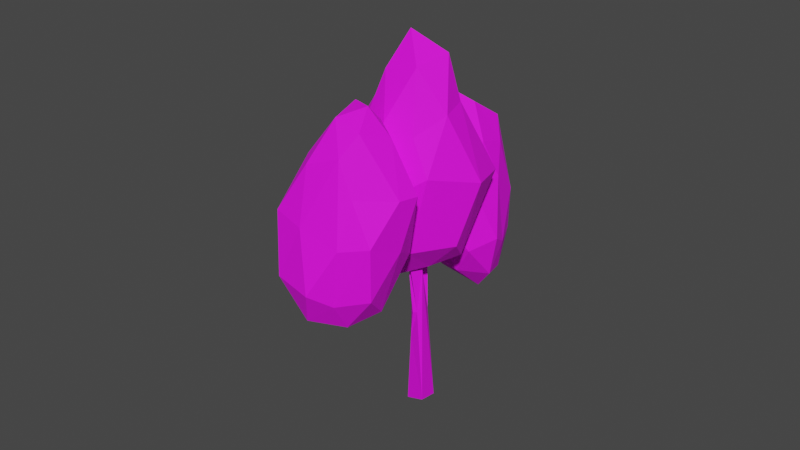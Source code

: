 # Source: tree10.blend  (saved by Blender 3.2.14; exported with 4.5.12 LTS)
import bpy
from mathutils import Matrix  # noqa: F401  (used for matrix-valued properties, if any)

bpy.ops.wm.read_factory_settings(use_empty=True)
scene = bpy.context.scene
scene.name = 'Scene'

# ---- collections
col_collection = bpy.data.collections.new('Collection'); scene.collection.children.link(col_collection)

# ---- images (referenced by path relative to the original .blend; pixels are not part of the script)
import os
ASSET_DIR = os.environ.get("B2B_ASSET_DIR", "")  # directory of the original .blend (textures are referenced by path, not embedded)
HERE = os.path.dirname(os.path.abspath(__file__))  # packed textures are extracted next to this script under _unpacked/

def load_image(name, relpath, width, height, colorspace="sRGB"):
    """Load a texture the original file referenced (path relative to the .blend, or extracted next to this script)."""
    p = next((c for c in (os.path.join(HERE, relpath), os.path.join(ASSET_DIR, relpath)) if relpath and os.path.exists(c)), "")
    if p:
        img = bpy.data.images.load(p, check_existing=True)
        img.name = name
    else:  # same state as the original file: an image datablock whose file is absent (Cycles renders it pink)
        img = bpy.data.images.new(name, width, height)
        img.source = "FILE"
        img.filepath = "//" + (relpath or name)
    img.colorspace_settings.name = colorspace
    return img
img_tree10 = load_image('tree10', 'tree10.png', 1024, 1024, 'sRGB')

# ---- materials (node trees are filled in below, after node groups)
mat_material = bpy.data.materials.new('Material')
mat_material.alpha_threshold = 0.0
mat_material.use_transparent_shadow = False
mat_material.line_color = (0.0, 0.0, 0.0, 1.0)

# ---- material node trees
mat_material.use_nodes = True; mat_material.node_tree.nodes.clear()
_N = mat_material.node_tree.nodes; _L = mat_material.node_tree.links
n0 = _N.new('ShaderNodeOutputMaterial'); n0.name = 'Material Output'; n0.location = (300, 300)
n1 = _N.new('ShaderNodeBsdfPrincipled'); n1.name = 'Principled BSDF'; n1.location = (10, 300)
n1.distribution = 'GGX'
n1.subsurface_method = 'RANDOM_WALK_SKIN'
n1.inputs[2].default_value = 0.8182
n1.inputs[3].default_value = 1.45
n1.inputs[13].default_value = 0.3682
n1.inputs[27].default_value = (0.0, 0.0, 0.0, 1.0)
n1.inputs[28].default_value = 1.0
n2 = _N.new('ShaderNodeTexImage'); n2.name = 'Изображение-текстура'; n2.location = (-349, 222)
n2.image = img_tree10
_L.new(n1.outputs[0], n0.inputs[0])
_L.new(n2.outputs[0], n1.inputs[0])
n0.is_active_output = True

# ---- world
world_world = bpy.data.worlds.new('World'); scene.world = world_world
world_world.use_nodes = True; world_world.node_tree.nodes.clear()
_N = world_world.node_tree.nodes; _L = world_world.node_tree.links
n0 = _N.new('ShaderNodeOutputWorld'); n0.name = 'World Output'; n0.location = (300, 300)
n1 = _N.new('ShaderNodeBackground'); n1.name = 'Background'; n1.location = (10, 300)
n1.inputs[0].default_value = (0.05088, 0.05088, 0.05088, 1.0)
_L.new(n1.outputs[0], n0.inputs[0])
n0.is_active_output = True
world_world.color = (0.05088, 0.05088, 0.05088)
world_world.use_sun_shadow = False
world_world.sun_shadow_jitter_overblur = 0.0

# ---- meshes
me_x = bpy.data.meshes.new('Икосфера')
me_x.from_pydata([(0.01012, -0.006304, -0.887), (0.7186, -0.6493, -0.4294), (-0.1577, -0.8824, -0.4944), (-0.9018, 0.1079, -0.4801), (-0.3447, 0.8577, -0.5098), (0.5909, 0.4373, -0.3574), (0.1547, -0.6832, 0.3322), (-0.6276, -0.4326, 0.4658), (-0.591, 0.3882, 0.5557), (0.2159, 0.7166, 0.4163), (0.9394, -0.1777, 0.4235), (-0.03524, -0.03691, 0.9717), (-0.1585, -0.4787, -0.7896), (0.4084, -0.3257, -0.7762), (0.2232, -0.6948, -0.5543), (0.8012, -0.1014, -0.606), (0.3911, 0.1573, -0.8378), (-0.4265, -0.04621, -0.7671), (-0.7066, -0.4331, -0.5019), (-0.2323, 0.3654, -0.7657), (-0.6305, 0.5683, -0.5012), (0.1242, 0.7802, -0.6207), (0.8968, -0.2575, -0.03774), (0.9488, 0.2794, -0.131), (0.1376, -0.8513, -0.067), (0.5778, -0.823, 0.02453), (-0.9459, -0.3101, 0.01162), (-0.4958, -0.6375, -0.01187), (-0.6066, 0.7987, 0.05228), (-0.8761, 0.2698, -0.02177), (0.5706, 0.755, -0.07864), (-0.07329, 0.9089, -0.01752), (0.7597, -0.4751, 0.397), (-0.1581, -0.6002, 0.596), (-0.7282, -0.03792, 0.4875), (-0.2167, 0.7003, 0.5511), (0.5607, 0.3869, 0.4847), (0.01272, -0.4503, 0.8095), (0.3904, -0.08007, 0.7874), (-0.3907, -0.2828, 0.8559), (-0.3018, 0.3156, 0.9437), (0.09877, 0.3828, 0.8367), (0.9656, 1.691, -0.9258), (1.042, 1.424, -0.9024), (0.5898, 1.163, -0.2598), (-0.01577, 0.3234, 0.289), (1.029, 1.371, -0.4733), (0.8099, 1.443, -0.5059), (1.026, 1.946, -0.5658), (0.7151, 1.833, -0.384), (0.7266, 2.082, -0.4853), (1.003, 2.248, -0.4409), (0.8271, 1.482, -0.3194), (1.023, 1.491, -0.9082), (1.004, 1.558, -0.9141), (0.9846, 1.624, -0.92), (1.188, 1.78, -0.9868), (1.079, 1.583, -1.151), (0.4884, 0.1136, -0.5371), (1.516, 1.521, -1.719), (0.3707, 0.1318, -0.5256), (1.216, 1.671, -0.87), (0.5482, 2.619, 0.6652), (0.6378, 1.906, 0.2412), (0.8836, 2.341, -0.3826), (0.6761, 1.086, -0.4295), (0.6395, 1.047, -0.3405), (0.8454, 1.201, -0.4228), (0.8312, 2.09, -0.2654), (0.6233, 2.06, -0.2674), (0.4675, 1.998, 0.2566), (0.9617, 1.709, -0.8808), (1.079, 1.496, -0.8974), (0.02048, 0.4479, 0.3159), (1.11, 1.414, -0.8868), (1.053, 1.674, -0.9047), (1.401, 2.025, -1.706), (1.636, 1.878, -1.722), (0.5936, 2.085, 0.2267), (0.7012, 1.069, -0.228), (0.8397, 1.054, -0.324), (0.8171, 1.251, -0.2227), (1.255, 1.758, -1.806), (1.142, 2.791, -0.422), (0.4635, 0.1035, -0.4856), (-0.1061, 0.4356, 0.2991), (1.791, 2.891, -0.7914), (1.945, 2.222, -0.1829), (1.076, 2.01, -0.3029), (0.7135, 2.893, -0.467), (1.248, 3.689, -0.3366), (1.984, 3.202, -0.2237), (1.009, 2.002, 0.4713), (0.2034, 2.418, 0.3113), (0.2275, 3.495, 0.2562), (1.157, 3.61, 0.5285), (1.549, 2.776, 0.5841), (0.4858, 2.845, 0.9125), (1.444, 2.322, -0.5967), (1.954, 2.476, -0.5669), (1.593, 1.986, -0.3254), (2.005, 2.651, -0.2683), (2.01, 3.046, -0.5815), (1.12, 2.981, -0.7195), (0.8988, 2.437, -0.4996), (1.556, 3.306, -0.6757), (0.9033, 3.537, -0.4421), (1.814, 3.443, -0.2852), (1.694, 2.422, 0.3331), (1.88, 3.015, 0.1637), (1.024, 1.791, -0.04375), (1.497, 1.999, 0.1682), (0.2942, 2.781, -0.04925), (0.553, 2.129, -0.1549), (0.7824, 3.704, -0.1164), (0.4079, 3.3, -0.05368), (1.611, 3.596, 0.1569), (1.311, 3.694, 0.01993), (1.344, 2.311, 0.6082), (0.4142, 2.069, 0.4971), (0.1605, 2.93, 0.3294), (0.6528, 3.61, 0.4995), (1.366, 3.157, 0.7492), (0.7199, 2.406, 0.6691), (1.012, 2.766, 0.8549), (0.226, 2.536, 0.6523), (0.3768, 3.309, 0.7312), (0.8129, 3.289, 0.7817), (0.7796, 1.661, -0.5945), (1.497, 0.9617, -0.1041), (0.1354, 0.4062, -0.1909), (-0.2779, 1.669, -0.3399), (0.5152, 2.271, -0.1414), (1.392, 2.227, 0.1533), (0.5665, 0.5544, 0.7354), (-0.2529, 0.9075, 0.6401), (-0.2708, 1.913, 0.7908), (0.5364, 2.027, 0.8977), (0.9969, 1.3, 1.022), (0.06495, 1.247, 1.485), (0.5216, 0.917, -0.565), (1.143, 1.266, -0.4059), (0.8856, 0.5871, -0.2135), (1.542, 1.457, -0.2611), (1.087, 1.91, -0.3528), (0.2158, 1.792, -0.4708), (-0.1234, 1.06, -0.301), (0.7407, 2.384, -0.45), (-0.06474, 2.263, -0.2224), (0.8898, 2.547, -0.1116), (1.613, 0.9813, 0.4727), (1.692, 1.734, 0.4972), (0.3854, 0.3151, 0.2142), (0.9293, 0.3908, 0.4679), (-0.6832, 1.117, 0.1254), (-0.2026, 0.5363, 0.229), (-0.007829, 2.122, 0.376), (-0.2969, 1.726, 0.1821), (1.015, 2.16, 0.3), (0.4728, 2.361, 0.3884), (0.9357, 0.7792, 0.9527), (0.1053, 0.5816, 0.7921), (-0.2868, 1.51, 0.8549), (0.1198, 1.986, 0.8454), (0.9183, 1.684, 0.9276), (0.3555, 0.7793, 1.25), (0.6905, 1.158, 1.387), (-0.1199, 1.003, 1.153), (-0.1269, 1.629, 1.166), (0.3555, 1.76, 1.257)], [], [(0, 13, 12), (1, 13, 15), (0, 12, 17), (0, 17, 19), (0, 19, 16), (1, 15, 22), (2, 14, 24), (3, 18, 26), (4, 20, 28), (5, 21, 30), (1, 22, 25), (2, 24, 27), (3, 26, 29), (4, 28, 31), (5, 30, 23), (6, 32, 37), (7, 33, 39), (8, 34, 40), (9, 35, 41), (10, 36, 38), (38, 41, 11), (38, 36, 41), (36, 9, 41), (41, 40, 11), (41, 35, 40), (35, 8, 40), (40, 39, 11), (40, 34, 39), (34, 7, 39), (39, 37, 11), (39, 33, 37), (33, 6, 37), (37, 38, 11), (37, 32, 38), (32, 10, 38), (23, 36, 10), (23, 30, 36), (30, 9, 36), (31, 35, 9), (31, 28, 35), (28, 8, 35), (29, 34, 8), (29, 26, 34), (26, 7, 34), (27, 33, 7), (27, 24, 33), (24, 6, 33), (25, 32, 6), (25, 22, 32), (22, 10, 32), (30, 31, 9), (30, 21, 31), (21, 4, 31), (28, 29, 8), (28, 20, 29), (20, 3, 29), (26, 27, 7), (26, 18, 27), (18, 2, 27), (24, 25, 6), (24, 14, 25), (14, 1, 25), (22, 23, 10), (22, 15, 23), (15, 5, 23), (16, 21, 5), (16, 19, 21), (19, 4, 21), (19, 20, 4), (19, 17, 20), (17, 3, 20), (17, 18, 3), (17, 12, 18), (12, 2, 18), (15, 16, 5), (15, 13, 16), (13, 0, 16), (12, 14, 2), (12, 13, 14), (13, 1, 14), (79, 80, 81), (46, 80, 67), (46, 81, 80), (52, 81, 46), (54, 57, 53), (42, 57, 55), (55, 57, 54), (57, 74, 43), (50, 49, 69), (59, 82, 77), (66, 44, 65), (69, 68, 64), (68, 51, 64), (70, 63, 62), (83, 51, 50), (83, 64, 51), (60, 65, 58), (67, 80, 58), (60, 84, 66), (78, 68, 69), (80, 79, 44, 66), (70, 49, 63), (63, 49, 48), (70, 69, 49), (56, 57, 71), (71, 42, 55), (71, 55, 54), (72, 53, 43), (50, 56, 71), (48, 61, 56), (50, 48, 56), (71, 72, 49), (44, 79, 45), (79, 81, 45), (81, 52, 73), (54, 47, 55), (53, 47, 54), (74, 67, 47), (74, 46, 67), (57, 59, 74), (56, 82, 57), (61, 46, 77), (46, 59, 77), (70, 62, 78), (71, 49, 50), (48, 51, 68), (64, 50, 69), (54, 53, 72, 71), (67, 65, 47), (43, 53, 57), (84, 60, 58), (77, 82, 76), (47, 44, 52), (47, 65, 44), (50, 51, 48), (78, 62, 63), (64, 83, 50), (67, 58, 65), (65, 60, 66), (84, 58, 80), (84, 80, 66), (70, 78, 69), (63, 48, 68), (78, 63, 68), (71, 57, 42), (61, 48, 49, 72), (75, 42, 55, 47), (52, 44, 85), (44, 45, 85), (45, 81, 73), (73, 52, 85), (73, 85, 45), (47, 53, 43, 74), (76, 56, 61, 77), (75, 52, 61), (61, 52, 46), (52, 75, 47), (46, 74, 59), (57, 82, 59), (56, 76, 82), (86, 99, 98), (87, 99, 101), (86, 98, 103), (86, 103, 105), (86, 105, 102), (87, 101, 108), (88, 100, 110), (89, 104, 112), (90, 106, 114), (91, 107, 116), (87, 108, 111), (88, 110, 113), (89, 112, 115), (90, 114, 117), (91, 116, 109), (92, 118, 123), (93, 119, 125), (94, 120, 126), (95, 121, 127), (96, 122, 124), (124, 127, 97), (124, 122, 127), (122, 95, 127), (127, 126, 97), (127, 121, 126), (121, 94, 126), (126, 125, 97), (126, 120, 125), (120, 93, 125), (125, 123, 97), (125, 119, 123), (119, 92, 123), (123, 124, 97), (123, 118, 124), (118, 96, 124), (109, 122, 96), (109, 116, 122), (116, 95, 122), (117, 121, 95), (117, 114, 121), (114, 94, 121), (115, 120, 94), (115, 112, 120), (112, 93, 120), (113, 119, 93), (113, 110, 119), (110, 92, 119), (111, 118, 92), (111, 108, 118), (108, 96, 118), (116, 117, 95), (116, 107, 117), (107, 90, 117), (114, 115, 94), (114, 106, 115), (106, 89, 115), (112, 113, 93), (112, 104, 113), (104, 88, 113), (110, 111, 92), (110, 100, 111), (100, 87, 111), (108, 109, 96), (108, 101, 109), (101, 91, 109), (102, 107, 91), (102, 105, 107), (105, 90, 107), (105, 106, 90), (105, 103, 106), (103, 89, 106), (103, 104, 89), (103, 98, 104), (98, 88, 104), (101, 102, 91), (101, 99, 102), (99, 86, 102), (98, 100, 88), (98, 99, 100), (99, 87, 100), (128, 141, 140), (129, 141, 143), (128, 140, 145), (128, 145, 147), (128, 147, 144), (129, 143, 150), (130, 142, 152), (131, 146, 154), (132, 148, 156), (133, 149, 158), (129, 150, 153), (130, 152, 155), (131, 154, 157), (132, 156, 159), (133, 158, 151), (134, 160, 165), (135, 161, 167), (136, 162, 168), (137, 163, 169), (138, 164, 166), (166, 169, 139), (166, 164, 169), (164, 137, 169), (169, 168, 139), (169, 163, 168), (163, 136, 168), (168, 167, 139), (168, 162, 167), (162, 135, 167), (167, 165, 139), (167, 161, 165), (161, 134, 165), (165, 166, 139), (165, 160, 166), (160, 138, 166), (151, 164, 138), (151, 158, 164), (158, 137, 164), (159, 163, 137), (159, 156, 163), (156, 136, 163), (157, 162, 136), (157, 154, 162), (154, 135, 162), (155, 161, 135), (155, 152, 161), (152, 134, 161), (153, 160, 134), (153, 150, 160), (150, 138, 160), (158, 159, 137), (158, 149, 159), (149, 132, 159), (156, 157, 136), (156, 148, 157), (148, 131, 157), (154, 155, 135), (154, 146, 155), (146, 130, 155), (152, 153, 134), (152, 142, 153), (142, 129, 153), (150, 151, 138), (150, 143, 151), (143, 133, 151), (144, 149, 133), (144, 147, 149), (147, 132, 149), (147, 148, 132), (147, 145, 148), (145, 131, 148), (145, 146, 131), (145, 140, 146), (140, 130, 146), (143, 144, 133), (143, 141, 144), (141, 128, 144), (140, 142, 130), (140, 141, 142), (141, 129, 142)])
_uv = me_x.uv_layers.new(name='UVКарта')
_uv.uv.foreach_set('vector', [0.2659, 0.6295, 0.3187, 0.6098, 0.3114, 0.6648, 0.3793, 0.5825, 0.3187, 0.6098, 0.3192, 0.5546, 0.7851, 0.5505, 0.7949, 0.6096, 0.7488, 0.5802, 0.7851, 0.5505, 0.7488, 0.5802, 0.7371, 0.5296, 0.7851, 0.5505, 0.7371, 0.5296, 0.7976, 0.5174, 0.3793, 0.5825, 0.3192, 0.5546, 0.3646, 0.5206, 0.1725, 0.6751, 0.1644, 0.7067, 0.1172, 0.7011, 0.6858, 0.5985, 0.7335, 0.6424, 0.6718, 0.6607, 0.6808, 0.4952, 0.6781, 0.5384, 0.625, 0.5347, 0.2681, 0.5238, 0.2033, 0.5572, 0.248, 0.4892, 0.5879, 0.6723, 0.5387, 0.6582, 0.6049, 0.6235, 0.1725, 0.6751, 0.1172, 0.7011, 0.1195, 0.6229, 0.6858, 0.5985, 0.6718, 0.6607, 0.644, 0.598, 0.01517, 0.8128, 0.07485, 0.776, 0.0774, 0.8345, 0.2681, 0.5238, 0.248, 0.4892, 0.3083, 0.4905, 0.06747, 0.6911, 0.03963, 0.7443, 0.01082, 0.6602, 0.06345, 0.5946, 0.0431, 0.6515, 0.01007, 0.6088, 0.27, 0.7594, 0.2721, 0.7181, 0.3261, 0.771, 0.2891, 0.8587, 0.2785, 0.8155, 0.3356, 0.8143, 0.5256, 0.6257, 0.4597, 0.5904, 0.5123, 0.5498, 0.5123, 0.5498, 0.4583, 0.5226, 0.5065, 0.4986, 0.5123, 0.5498, 0.4597, 0.5904, 0.4583, 0.5226, 0.4597, 0.5904, 0.4223, 0.5673, 0.4583, 0.5226, 0.4583, 0.5226, 0.466, 0.4792, 0.5065, 0.4986, 0.3356, 0.8143, 0.2785, 0.8155, 0.3261, 0.771, 0.2785, 0.8155, 0.27, 0.7594, 0.3261, 0.771, 0.466, 0.4792, 0.5368, 0.4761, 0.5065, 0.4986, 0.3261, 0.771, 0.2721, 0.7181, 0.3356, 0.7221, 0.05132, 0.5642, 0.06345, 0.5946, 0.01007, 0.6088, 0.5368, 0.4761, 0.5561, 0.5139, 0.5065, 0.4986, 0.01007, 0.6088, 0.0431, 0.6515, 0.01082, 0.6602, 0.0431, 0.6515, 0.06747, 0.6911, 0.01082, 0.6602, 0.5561, 0.5139, 0.5123, 0.5498, 0.5065, 0.4986, 0.5561, 0.5139, 0.5609, 0.6111, 0.5123, 0.5498, 0.5609, 0.6111, 0.5256, 0.6257, 0.5123, 0.5498, 0.4765, 0.6723, 0.4597, 0.5904, 0.5256, 0.6257, 0.4765, 0.6723, 0.4211, 0.6374, 0.4597, 0.5904, 0.08049, 0.9124, 0.1309, 0.8657, 0.142, 0.9124, 0.0774, 0.8345, 0.1386, 0.8151, 0.1309, 0.8657, 0.224, 0.8568, 0.2052, 0.7994, 0.2785, 0.8155, 0.2052, 0.7994, 0.27, 0.7594, 0.2785, 0.8155, 0.2033, 0.7389, 0.2721, 0.7181, 0.27, 0.7594, 0.2033, 0.7389, 0.2248, 0.6902, 0.2721, 0.7181, 0.1175, 0.5588, 0.06345, 0.5946, 0.05132, 0.5642, 0.1195, 0.6229, 0.0431, 0.6515, 0.06345, 0.5946, 0.1195, 0.6229, 0.1172, 0.7011, 0.0431, 0.6515, 0.1172, 0.7011, 0.06747, 0.6911, 0.0431, 0.6515, 0.09584, 0.7455, 0.03963, 0.7443, 0.06747, 0.6911, 0.6049, 0.6235, 0.5387, 0.6582, 0.5609, 0.6111, 0.5387, 0.6582, 0.5256, 0.6257, 0.5609, 0.6111, 0.08049, 0.9124, 0.0774, 0.8345, 0.1309, 0.8657, 0.08049, 0.9124, 0.01007, 0.8696, 0.0774, 0.8345, 0.01007, 0.8696, 0.01517, 0.8128, 0.0774, 0.8345, 0.2052, 0.7994, 0.2033, 0.7389, 0.27, 0.7594, 0.625, 0.5347, 0.6781, 0.5384, 0.644, 0.598, 0.6781, 0.5384, 0.6858, 0.5985, 0.644, 0.598, 0.1175, 0.5588, 0.1195, 0.6229, 0.06345, 0.5946, 0.1175, 0.5588, 0.1725, 0.5948, 0.1195, 0.6229, 0.1725, 0.5948, 0.1725, 0.6751, 0.1195, 0.6229, 0.1172, 0.7011, 0.09584, 0.7455, 0.06747, 0.6911, 0.1172, 0.7011, 0.1644, 0.7067, 0.09584, 0.7455, 0.1644, 0.7067, 0.1375, 0.7559, 0.09584, 0.7455, 0.3646, 0.5206, 0.3083, 0.4905, 0.3793, 0.4836, 0.3646, 0.5206, 0.3192, 0.5546, 0.3083, 0.4905, 0.3192, 0.5546, 0.2681, 0.5238, 0.3083, 0.4905, 0.2666, 0.5864, 0.2033, 0.5572, 0.2681, 0.5238, 0.7976, 0.5174, 0.7371, 0.5296, 0.7257, 0.4761, 0.7371, 0.5296, 0.6808, 0.4952, 0.7257, 0.4761, 0.7371, 0.5296, 0.6781, 0.5384, 0.6808, 0.4952, 0.7371, 0.5296, 0.7488, 0.5802, 0.6781, 0.5384, 0.7488, 0.5802, 0.6858, 0.5985, 0.6781, 0.5384, 0.7488, 0.5802, 0.7335, 0.6424, 0.6858, 0.5985, 0.7488, 0.5802, 0.7949, 0.6096, 0.7335, 0.6424, 0.7949, 0.6096, 0.7976, 0.6609, 0.7335, 0.6424, 0.3192, 0.5546, 0.2666, 0.5864, 0.2681, 0.5238, 0.3192, 0.5546, 0.3187, 0.6098, 0.2666, 0.5864, 0.3187, 0.6098, 0.2659, 0.6295, 0.2666, 0.5864, 0.3114, 0.6648, 0.3588, 0.6324, 0.3656, 0.6701, 0.3114, 0.6648, 0.3187, 0.6098, 0.3588, 0.6324, 0.3187, 0.6098, 0.3793, 0.5825, 0.3588, 0.6324, 0.8022, 0.2366, 0.8119, 0.2536, 0.7865, 0.2546, 0.9739, 0.635, 0.967, 0.5959, 0.9792, 0.6108, 0.7903, 0.295, 0.7865, 0.2546, 0.8119, 0.2536, 0.7661, 0.2736, 0.7865, 0.2546, 0.7903, 0.295, 0.8972, 0.05795, 0.8842, 0.08039, 0.8903, 0.05456, 0.9111, 0.06474, 0.8842, 0.08039, 0.9042, 0.06134, 0.9042, 0.06134, 0.8842, 0.08039, 0.8972, 0.05795, 0.9411, 0.5425, 0.9241, 0.5221, 0.9323, 0.5225, 0.8489, 0.5773, 0.8788, 0.5746, 0.861, 0.601, 0.8582, 0.403, 0.8977, 0.4088, 0.8729, 0.4441, 0.3685, 0.7403, 0.3557, 0.7284, 0.3781, 0.7346, 0.7062, 0.9613, 0.6924, 0.9425, 0.7062, 0.9145, 0.94, 0.3416, 0.9222, 0.3708, 0.9113, 0.3561, 0.163, 0.8795, 0.1824, 0.8676, 0.1742, 0.9497, 0.5922, 0.9891, 0.5763, 0.9253, 0.5922, 0.8943, 0.8582, 0.3828, 0.9113, 0.3561, 0.9222, 0.3708, 0.3784, 0.85, 0.3781, 0.7346, 0.3893, 0.8498, 0.9792, 0.6108, 0.967, 0.5959, 0.9792, 0.4761, 0.9891, 0.7666, 0.9788, 0.7615, 0.9891, 0.6811, 0.9643, 0.9096, 0.9643, 0.9723, 0.943, 0.9635, 0.7877, 0.9233, 0.7985, 0.9377, 0.7985, 0.9542, 0.7851, 0.9449, 0.163, 0.8795, 0.1621, 0.7987, 0.1824, 0.8676, 0.1824, 0.8676, 0.1621, 0.7987, 0.1824, 0.776, 0.8875, 0.6507, 0.861, 0.601, 0.8788, 0.5746, 0.8503, 0.4899, 0.8714, 0.4761, 0.8695, 0.5118, 0.9153, 0.06273, 0.9111, 0.06474, 0.9042, 0.06134, 0.9153, 0.06273, 0.9042, 0.06134, 0.8972, 0.05795, 0.8479, 0.9316, 0.8438, 0.9266, 0.8479, 0.9233, 0.8489, 0.5773, 0.8503, 0.4899, 0.8695, 0.5118, 0.3608, 0.8995, 0.3696, 0.9509, 0.3557, 0.951, 0.3164, 0.9647, 0.2969, 0.9309, 0.3164, 0.8788, 0.8695, 0.5118, 0.8875, 0.4919, 0.8788, 0.5746, 0.5883, 0.8297, 0.5763, 0.8275, 0.5838, 0.6924, 0.8022, 0.2366, 0.7865, 0.2546, 0.838, 0.1059, 0.7865, 0.2546, 0.7661, 0.2736, 0.825, 0.1132, 0.8972, 0.05795, 0.9153, 0.01007, 0.9042, 0.06134, 0.8903, 0.05456, 0.9153, 0.01007, 0.8972, 0.05795, 0.9598, 0.01007, 0.9598, 0.07484, 0.9355, 0.06119, 0.6367, 0.9788, 0.625, 0.9406, 0.6367, 0.9145, 0.9411, 0.5425, 0.9076, 0.6117, 0.9241, 0.5221, 0.2767, 0.8788, 0.2767, 0.9565, 0.2533, 0.8863, 0.7799, 0.3526, 0.7903, 0.295, 0.8043, 0.4559, 0.7903, 0.295, 0.838, 0.4283, 0.8043, 0.4559, 0.8845, 0.9096, 0.8845, 0.9899, 0.8687, 0.9153, 0.8695, 0.5118, 0.8788, 0.5746, 0.8489, 0.5773, 0.9584, 0.3818, 0.9222, 0.3708, 0.94, 0.3416, 0.8177, 0.5855, 0.8489, 0.5773, 0.861, 0.601, 0.9076, 0.6421, 0.908, 0.6367, 0.9119, 0.6319, 0.9119, 0.6557, 0.7516, 0.9398, 0.765, 0.9233, 0.765, 0.9669, 0.8833, 0.05116, 0.8903, 0.05456, 0.8842, 0.08039, 0.8187, 0.9345, 0.8236, 0.9233, 0.8236, 0.9368, 0.8729, 0.4441, 0.8977, 0.4088, 0.8977, 0.4463, 0.5014, 0.9309, 0.5103, 0.9808, 0.4874, 0.9411, 0.3888, 0.6902, 0.3781, 0.7346, 0.3557, 0.7284, 0.9455, 0.4378, 0.9178, 0.4291, 0.9455, 0.403, 0.9786, 0.347, 0.9895, 0.282, 0.9895, 0.3653, 0.9801, 0.8542, 0.9881, 0.7979, 0.9881, 0.8846, 0.3893, 0.7181, 0.3893, 0.8498, 0.3781, 0.7346, 0.3781, 0.7346, 0.3784, 0.85, 0.3685, 0.7403, 0.54, 0.8726, 0.5461, 0.8744, 0.5461, 0.988, 0.54, 0.8726, 0.5461, 0.988, 0.5305, 0.9843, 0.6723, 0.9681, 0.6569, 0.9583, 0.6723, 0.9145, 0.9584, 0.2842, 0.9584, 0.3818, 0.94, 0.3416, 0.9377, 0.282, 0.9584, 0.2842, 0.94, 0.3416, 0.728, 0.9145, 0.728, 0.9513, 0.7263, 0.9198, 0.3696, 0.9509, 0.3608, 0.8995, 0.3929, 0.8702, 0.3929, 0.9529, 0.5006, 0.8726, 0.5103, 0.8731, 0.5088, 0.8782, 0.5014, 0.9309, 0.5987, 0.8742, 0.5883, 0.8297, 0.5987, 0.6951, 0.5883, 0.8297, 0.5838, 0.6924, 0.5987, 0.6951, 0.838, 0.1059, 0.7865, 0.2546, 0.825, 0.1132, 0.7291, 0.1805, 0.7401, 0.01007, 0.7401, 0.1898, 0.825, 0.1132, 0.8228, 0.1036, 0.838, 0.1059, 0.9469, 0.4761, 0.937, 0.5198, 0.9323, 0.5225, 0.9241, 0.5221, 0.9487, 0.1929, 0.9649, 0.1124, 0.9753, 0.1036, 0.9753, 0.2083, 0.9047, 0.9756, 0.9228, 0.9096, 0.9228, 0.9821, 0.7799, 0.3526, 0.7661, 0.2736, 0.7903, 0.295, 0.4874, 0.9411, 0.5006, 0.8726, 0.5014, 0.9309, 0.9197, 0.4786, 0.9241, 0.5221, 0.9076, 0.6117, 0.9411, 0.5425, 0.9469, 0.6072, 0.9076, 0.6117, 0.2331, 0.8788, 0.2331, 0.9598, 0.2033, 0.9458, 0.6931, 0.1497, 0.6573, 0.1036, 0.7027, 0.07838, 0.6258, 0.07346, 0.6573, 0.1036, 0.6315, 0.1243, 0.2258, 0.01177, 0.3069, 0.01007, 0.2557, 0.06647, 0.2258, 0.01177, 0.2557, 0.06647, 0.2033, 0.06306, 0.6931, 0.1497, 0.7089, 0.1946, 0.6593, 0.1707, 0.3021, 0.2484, 0.3498, 0.2677, 0.2859, 0.3138, 0.7089, 0.03654, 0.6652, 0.04107, 0.6912, 0.01007, 0.2963, 0.105, 0.3289, 0.06005, 0.3467, 0.1544, 0.6592, 0.792, 0.625, 0.7739, 0.6446, 0.7349, 0.7269, 0.8616, 0.7073, 0.8445, 0.7315, 0.7902, 0.3021, 0.2484, 0.2859, 0.3138, 0.242, 0.2872, 0.3686, 0.03398, 0.4032, 0.04112, 0.3911, 0.08646, 0.2963, 0.105, 0.3467, 0.1544, 0.2908, 0.1814, 0.6592, 0.792, 0.6446, 0.7349, 0.6962, 0.7713, 0.3993, 0.3094, 0.4009, 0.3872, 0.3597, 0.33, 0.2033, 0.3409, 0.245, 0.3485, 0.218, 0.4013, 0.771, 0.865, 0.8022, 0.8387, 0.8048, 0.8907, 0.4483, 0.7542, 0.4824, 0.7119, 0.5103, 0.7555, 0.5033, 0.8525, 0.4819, 0.8026, 0.5323, 0.7973, 0.3015, 0.3647, 0.321, 0.414, 0.2603, 0.4186, 0.2603, 0.4186, 0.3025, 0.4626, 0.2371, 0.4634, 0.2603, 0.4186, 0.321, 0.414, 0.3025, 0.4626, 0.5562, 0.8439, 0.5033, 0.8525, 0.5323, 0.7973, 0.5323, 0.7973, 0.5103, 0.7555, 0.5562, 0.7365, 0.5323, 0.7973, 0.4819, 0.8026, 0.5103, 0.7555, 0.4819, 0.8026, 0.4483, 0.7542, 0.5103, 0.7555, 0.5103, 0.7555, 0.5371, 0.6924, 0.5562, 0.7365, 0.5103, 0.7555, 0.4824, 0.7119, 0.5371, 0.6924, 0.3554, 0.2, 0.4015, 0.1617, 0.4032, 0.1923, 0.8048, 0.8907, 0.8411, 0.8437, 0.8486, 0.9032, 0.8048, 0.8907, 0.8022, 0.8387, 0.8411, 0.8437, 0.8022, 0.8387, 0.842, 0.7845, 0.8411, 0.8437, 0.218, 0.4013, 0.2603, 0.4186, 0.2371, 0.4634, 0.218, 0.4013, 0.245, 0.3485, 0.2603, 0.4186, 0.245, 0.3485, 0.3015, 0.3647, 0.2603, 0.4186, 0.3597, 0.33, 0.321, 0.414, 0.3015, 0.3647, 0.3597, 0.33, 0.4009, 0.3872, 0.321, 0.414, 0.4009, 0.3872, 0.3622, 0.4439, 0.321, 0.414, 0.6962, 0.7713, 0.6914, 0.6811, 0.7315, 0.723, 0.6962, 0.7713, 0.6446, 0.7349, 0.6914, 0.6811, 0.4211, 0.8237, 0.4483, 0.7542, 0.4819, 0.8026, 0.2908, 0.1814, 0.3554, 0.2, 0.2946, 0.2282, 0.2908, 0.1814, 0.3467, 0.1544, 0.3554, 0.2, 0.3467, 0.1544, 0.4015, 0.1617, 0.3554, 0.2, 0.7516, 0.7913, 0.8022, 0.8387, 0.771, 0.865, 0.7516, 0.7913, 0.7944, 0.7398, 0.8022, 0.8387, 0.7944, 0.7398, 0.842, 0.7845, 0.8022, 0.8387, 0.242, 0.2872, 0.245, 0.3485, 0.2033, 0.3409, 0.242, 0.2872, 0.2859, 0.3138, 0.245, 0.3485, 0.2859, 0.3138, 0.3015, 0.3647, 0.245, 0.3485, 0.7315, 0.7902, 0.6962, 0.7713, 0.7315, 0.723, 0.7315, 0.7902, 0.7073, 0.8445, 0.6962, 0.7713, 0.7073, 0.8445, 0.6592, 0.792, 0.6962, 0.7713, 0.2295, 0.1797, 0.2908, 0.1814, 0.2946, 0.2282, 0.2295, 0.1797, 0.2256, 0.1375, 0.2908, 0.1814, 0.2256, 0.1375, 0.2963, 0.105, 0.2908, 0.1814, 0.3467, 0.1544, 0.3911, 0.08646, 0.4015, 0.1617, 0.3467, 0.1544, 0.3289, 0.06005, 0.3911, 0.08646, 0.3289, 0.06005, 0.3686, 0.03398, 0.3911, 0.08646, 0.7944, 0.7398, 0.8486, 0.726, 0.842, 0.7845, 0.7944, 0.7398, 0.8094, 0.6875, 0.8486, 0.726, 0.8094, 0.6875, 0.8485, 0.6811, 0.8486, 0.726, 0.2859, 0.3138, 0.3597, 0.33, 0.3015, 0.3647, 0.2859, 0.3138, 0.3498, 0.2677, 0.3597, 0.33, 0.3498, 0.2677, 0.3993, 0.3094, 0.3597, 0.33, 0.6973, 0.8944, 0.7073, 0.8445, 0.7269, 0.8616, 0.6973, 0.8944, 0.6536, 0.8544, 0.7073, 0.8445, 0.6536, 0.8544, 0.6592, 0.792, 0.7073, 0.8445, 0.6536, 0.8544, 0.625, 0.7739, 0.6592, 0.792, 0.2033, 0.06306, 0.2557, 0.06647, 0.2256, 0.1375, 0.2557, 0.06647, 0.2963, 0.105, 0.2256, 0.1375, 0.2557, 0.06647, 0.3289, 0.06005, 0.2963, 0.105, 0.2557, 0.06647, 0.3069, 0.01007, 0.3289, 0.06005, 0.3069, 0.01007, 0.3686, 0.03398, 0.3289, 0.06005, 0.3498, 0.2677, 0.4009, 0.2729, 0.3993, 0.3094, 0.6315, 0.1243, 0.6573, 0.1036, 0.6593, 0.1707, 0.6573, 0.1036, 0.6931, 0.1497, 0.6593, 0.1707, 0.7027, 0.07838, 0.6652, 0.04107, 0.7089, 0.03654, 0.7027, 0.07838, 0.6573, 0.1036, 0.6652, 0.04107, 0.6573, 0.1036, 0.6258, 0.07346, 0.6652, 0.04107, 0.1773, 0.1663, 0.1239, 0.1292, 0.1831, 0.07516, 0.06436, 0.103, 0.1239, 0.1292, 0.08194, 0.1602, 0.1674, 0.3716, 0.1674, 0.4633, 0.1088, 0.3746, 0.1674, 0.3716, 0.1088, 0.3746, 0.1305, 0.2933, 0.1773, 0.1663, 0.1831, 0.2495, 0.1368, 0.2025, 0.06436, 0.103, 0.08194, 0.1602, 0.01007, 0.1105, 0.6057, 0.1544, 0.5654, 0.2161, 0.5518, 0.1668, 0.06294, 0.4042, 0.09064, 0.4692, 0.01007, 0.485, 0.9298, 0.8255, 0.9505, 0.8894, 0.8817, 0.8894, 0.8804, 0.1509, 0.9286, 0.1036, 0.9184, 0.1695, 0.06436, 0.103, 0.01007, 0.1105, 0.05818, 0.02813, 0.6057, 0.1544, 0.5518, 0.1668, 0.5782, 0.09813, 0.9505, 0.6811, 0.9587, 0.7777, 0.9156, 0.7137, 0.9298, 0.8255, 0.8817, 0.8894, 0.8687, 0.8418, 0.8804, 0.1509, 0.9184, 0.1695, 0.8582, 0.2178, 0.4847, 0.1495, 0.4392, 0.163, 0.4393, 0.09607, 0.5327, 0.05588, 0.5029, 0.102, 0.4712, 0.04241, 0.6537, 0.3378, 0.6335, 0.3056, 0.662, 0.2812, 0.7459, 0.3245, 0.6992, 0.3323, 0.7207, 0.2747, 0.5113, 0.3434, 0.4841, 0.3781, 0.4785, 0.2959, 0.4785, 0.2959, 0.4211, 0.3372, 0.4255, 0.2632, 0.4785, 0.2959, 0.4841, 0.3781, 0.4211, 0.3372, 0.4841, 0.3781, 0.4363, 0.3886, 0.4211, 0.3372, 0.7207, 0.2747, 0.662, 0.2812, 0.6694, 0.223, 0.7207, 0.2747, 0.6992, 0.3323, 0.662, 0.2812, 0.6992, 0.3323, 0.6537, 0.3378, 0.662, 0.2812, 0.662, 0.2812, 0.6318, 0.2416, 0.6694, 0.223, 0.662, 0.2812, 0.6335, 0.3056, 0.6318, 0.2416, 0.5032, 0.01007, 0.5327, 0.05588, 0.4712, 0.04241, 0.4712, 0.04241, 0.4393, 0.09607, 0.4233, 0.03279, 0.4712, 0.04241, 0.5029, 0.102, 0.4393, 0.09607, 0.5029, 0.102, 0.4847, 0.1495, 0.4393, 0.09607, 0.4938, 0.2484, 0.4785, 0.2959, 0.4255, 0.2632, 0.4938, 0.2484, 0.5503, 0.2957, 0.4785, 0.2959, 0.5503, 0.2957, 0.5113, 0.3434, 0.4785, 0.2959, 0.558, 0.4473, 0.4841, 0.3781, 0.5113, 0.3434, 0.8582, 0.2178, 0.9184, 0.1695, 0.9286, 0.2619, 0.496, 0.4559, 0.4363, 0.3886, 0.4841, 0.3781, 0.7459, 0.3964, 0.6992, 0.3323, 0.7459, 0.3245, 0.7459, 0.3964, 0.6836, 0.3882, 0.6992, 0.3323, 0.6836, 0.3882, 0.6537, 0.3378, 0.6992, 0.3323, 0.8632, 0.0645, 0.8189, 0.02655, 0.8632, 0.01007, 0.9156, 0.7137, 0.9587, 0.7777, 0.8687, 0.7777, 0.6057, 0.02411, 0.5327, 0.05588, 0.5032, 0.01007, 0.5782, 0.09813, 0.5029, 0.102, 0.5327, 0.05588, 0.5782, 0.09813, 0.5518, 0.1668, 0.5029, 0.102, 0.5518, 0.1668, 0.4847, 0.1495, 0.5029, 0.102, 0.4956, 0.2038, 0.4392, 0.163, 0.4847, 0.1495, 0.61, 0.2823, 0.61, 0.3754, 0.5503, 0.2957, 0.61, 0.3754, 0.5113, 0.3434, 0.5503, 0.2957, 0.4673, 0.9568, 0.4211, 0.9067, 0.4673, 0.8726, 0.4673, 0.9568, 0.4217, 0.9764, 0.4211, 0.9067, 0.7988, 0.08019, 0.7631, 0.03914, 0.7988, 0.01007, 0.6836, 0.3882, 0.6301, 0.3849, 0.6537, 0.3378, 0.6836, 0.3882, 0.6731, 0.4559, 0.6301, 0.3849, 0.05211, 0.3331, 0.06294, 0.4042, 0.01739, 0.4063, 0.6057, 0.02411, 0.5782, 0.09813, 0.5327, 0.05588, 0.01007, 0.485, 0.09064, 0.4692, 0.05748, 0.5387, 0.09064, 0.4692, 0.1222, 0.5375, 0.05748, 0.5387, 0.5518, 0.1668, 0.4956, 0.2038, 0.4847, 0.1495, 0.5518, 0.1668, 0.5654, 0.2161, 0.4956, 0.2038, 0.1184, 0.04646, 0.06436, 0.103, 0.05818, 0.02813, 0.61, 0.3754, 0.558, 0.4473, 0.5113, 0.3434, 0.01007, 0.1105, 0.08194, 0.1602, 0.01567, 0.1991, 0.08194, 0.1602, 0.07743, 0.2479, 0.01567, 0.1991, 0.1368, 0.2025, 0.1472, 0.2731, 0.07743, 0.2479, 0.1368, 0.2025, 0.1831, 0.2495, 0.1472, 0.2731, 0.7602, 0.08056, 0.7631, 0.03914, 0.7988, 0.08019, 0.9599, 0.7979, 0.9505, 0.8894, 0.9298, 0.8255, 0.1305, 0.2933, 0.1088, 0.3746, 0.05211, 0.3331, 0.1088, 0.3746, 0.06294, 0.4042, 0.05211, 0.3331, 0.1088, 0.3746, 0.09064, 0.4692, 0.06294, 0.4042, 0.1088, 0.3746, 0.1674, 0.4633, 0.09064, 0.4692, 0.1674, 0.4633, 0.1222, 0.5375, 0.09064, 0.4692, 0.08194, 0.1602, 0.1368, 0.2025, 0.07743, 0.2479, 0.08194, 0.1602, 0.1239, 0.1292, 0.1368, 0.2025, 0.1239, 0.1292, 0.1773, 0.1663, 0.1368, 0.2025, 0.1831, 0.07516, 0.1184, 0.04646, 0.1778, 0.01007, 0.1831, 0.07516, 0.1239, 0.1292, 0.1184, 0.04646, 0.1239, 0.1292, 0.06436, 0.103, 0.1184, 0.04646])
me_x.materials.append(mat_material)
me_x.update()

# ---- objects
ob_x = bpy.data.objects.new('Икосфера', me_x)

# ---- transforms, parenting, visibility, modifiers, constraints
ob_x.location = (-0.6161, -2.942, 7.937)
ob_x.rotation_euler = (-0.1283, 0.1843, 0.4047)
ob_x.scale = (2.141, 1.885, 3.897)

# ---- collection membership
col_collection.objects.link(ob_x)

# ---- scene / render settings (as saved in the file)
scene.frame_start = 1; scene.frame_end = 250; scene.frame_set(1)
scene.render.engine = 'BLENDER_EEVEE_NEXT'
scene.cycles.sampling_pattern = 'TABULATED_SOBOL'
scene.cycles.use_light_tree = False
scene.view_settings.view_transform = 'Filmic'
bpy.context.view_layer.update()

# ---- added for rendering (the .blend has no active camera and no usable light): camera, sun
cam_auto = bpy.data.cameras.new('AutoCamera')
cam_auto.lens = 50.0
cam_auto.sensor_width = 36.0
cam_auto.clip_end = 1000.0
ob_auto_camera = bpy.data.objects.new('AutoCamera', cam_auto)
scene.collection.objects.link(ob_auto_camera)
ob_auto_camera.location = (19.8191, -24.9091, 23.2424)
ob_auto_camera.rotation_euler = (1.09748, -7.21219e-08, 0.694738)
scene.camera = ob_auto_camera
light_auto_sun = bpy.data.lights.new('AutoSun', 'SUN')
light_auto_sun.energy = 3.0
light_auto_sun.angle = 0.0523599
ob_auto_sun = bpy.data.objects.new('AutoSun', light_auto_sun)
scene.collection.objects.link(ob_auto_sun)
ob_auto_sun.rotation_euler = (0.872665, 0.174533, 0.523599)
bpy.context.view_layer.update()
